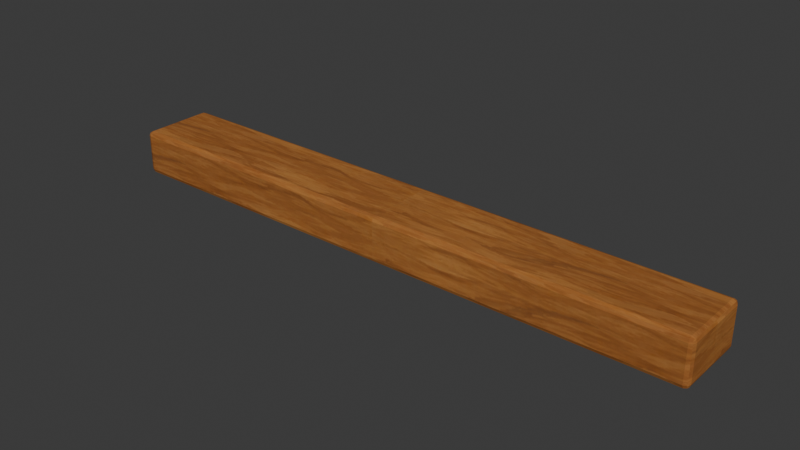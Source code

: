 # Source: WC_CAFE_Beam_Cedar_A.blend  (saved by Blender 5.2.44; exported with 4.5.12 LTS)
import bpy
from mathutils import Matrix  # noqa: F401  (used for matrix-valued properties, if any)

bpy.ops.wm.read_factory_settings(use_empty=True)
scene = bpy.context.scene
scene.name = 'Scene'

# ---- collections
col_collection = bpy.data.collections.new('Collection'); scene.collection.children.link(col_collection)

# ---- images (referenced by path relative to the original .blend; pixels are not part of the script)
import os
ASSET_DIR = os.environ.get("B2B_ASSET_DIR", "")  # directory of the original .blend (textures are referenced by path, not embedded)
HERE = os.path.dirname(os.path.abspath(__file__))  # packed textures are extracted next to this script under _unpacked/

def load_image(name, relpath, width, height, colorspace="sRGB"):
    """Load a texture the original file referenced (path relative to the .blend, or extracted next to this script)."""
    p = next((c for c in (os.path.join(HERE, relpath), os.path.join(ASSET_DIR, relpath)) if relpath and os.path.exists(c)), "")
    if p:
        img = bpy.data.images.load(p, check_existing=True)
        img.name = name
    else:  # same state as the original file: an image datablock whose file is absent (Cycles renders it pink)
        img = bpy.data.images.new(name, width, height)
        img.source = "FILE"
        img.filepath = "//" + (relpath or name)
    img.colorspace_settings.name = colorspace
    return img
img_cedar_painted_png = load_image('cedar_painted.png', '_unpacked/cedar_painted.5f9b32be.png', 512, 512, 'sRGB')

# ---- materials (node trees are filled in below, after node groups)
mat_wc_mat_cedar_mid = bpy.data.materials.new('WC_MAT_Cedar_Mid')

# ---- material node trees
mat_wc_mat_cedar_mid.use_nodes = True; mat_wc_mat_cedar_mid.node_tree.nodes.clear()
_N = mat_wc_mat_cedar_mid.node_tree.nodes; _L = mat_wc_mat_cedar_mid.node_tree.links
n0 = _N.new('ShaderNodeBsdfPrincipled'); n0.name = 'Principled BSDF'; n0.location = (-200, 100)
n0.inputs[2].default_value = 0.94
n0.inputs[10].default_value = 0.005
n0.inputs[13].default_value = 0.13
n1 = _N.new('ShaderNodeOutputMaterial'); n1.name = 'Material Output'; n1.location = (200, 100)
n2 = _N.new('ShaderNodeTexImage'); n2.name = 'Image Texture'; n2.location = (0, 0)
n2.image = img_cedar_painted_png
n3 = _N.new('ShaderNodeMixRGB'); n3.name = 'Mix (Legacy)'; n3.location = (0, 0)
n3.blend_type = 'MULTIPLY'
n3.inputs[0].default_value = 1.0
n3.inputs[2].default_value = (0.82, 0.77, 0.7, 1.0)
_L.new(n0.outputs[0], n1.inputs[0])
_L.new(n2.outputs[0], n3.inputs[1])
_L.new(n3.outputs[0], n0.inputs[0])
n1.is_active_output = True

# ---- world
world_world = bpy.data.worlds.new('World'); scene.world = world_world
world_world.use_nodes = True; world_world.node_tree.nodes.clear()
_N = world_world.node_tree.nodes; _L = world_world.node_tree.links
n0 = _N.new('ShaderNodeOutputWorld'); n0.name = 'World Output'; n0.location = (200, 100)
n1 = _N.new('ShaderNodeBackground'); n1.name = 'Background'; n1.location = (-200, 100)
n1.inputs[0].default_value = (0.05088, 0.05088, 0.05088, 1.0)
_L.new(n1.outputs[0], n0.inputs[0])
n0.is_active_output = True
world_world.color = (0.05088, 0.05088, 0.05088)
world_world.sun_shadow_jitter_overblur = 0.0

# ---- meshes
me_softcedarbeam_mesh = bpy.data.meshes.new('SoftCedarBeam_Mesh')
me_softcedarbeam_mesh.from_pydata([(-0.8, -0.1, -0.06), (-0.8, -0.1, 0.06), (-0.8, 0.1, -0.06), (-0.8, 0.1, 0.06), (0.8, -0.1, -0.06), (0.8, -0.1, 0.06), (0.8, 0.1, -0.06), (0.8, 0.1, 0.06)], [], [(0, 1, 3, 2), (2, 3, 7, 6), (6, 7, 5, 4), (4, 5, 1, 0), (2, 6, 4, 0), (7, 3, 1, 5)])
_uv = me_softcedarbeam_mesh.uv_layers.new(name='UV0')
_uv.uv.foreach_set('vector', [-0.08, -0.048, -0.08, 0.048, 0.08, 0.048, 0.08, -0.048, -0.64, -0.048, -0.64, 0.048, 0.64, 0.048, 0.64, -0.048, 0.08, -0.048, 0.08, 0.048, -0.08, 0.048, -0.08, -0.048, 0.64, -0.048, 0.64, 0.048, -0.64, 0.048, -0.64, -0.048, -0.64, 0.08, 0.64, 0.08, 0.64, -0.08, -0.64, -0.08, 0.64, 0.08, -0.64, 0.08, -0.64, -0.08, 0.64, -0.08])
me_softcedarbeam_mesh.materials.append(mat_wc_mat_cedar_mid)
me_softcedarbeam_mesh.update()

# ---- objects
ob_wc_cafe_beam_cedar_a = bpy.data.objects.new('WC_CAFE_Beam_Cedar_A', None)
ob_softcedarbeam = bpy.data.objects.new('SoftCedarBeam', me_softcedarbeam_mesh)

# ---- transforms, parenting, visibility, modifiers, constraints
ob_wc_cafe_beam_cedar_a.location = (0.0, 0.0, 0.0)
ob_softcedarbeam.parent = ob_wc_cafe_beam_cedar_a
ob_softcedarbeam.location = (0.8, 0.0, 0.06)
_m = ob_softcedarbeam.modifiers.new('SoftAuthoredBevel', 'BEVEL')
_m.width = 0.012
_m.width_pct = 0.012
_m.segments = 2
_m.harden_normals = True
_m = ob_softcedarbeam.modifiers.new('FaceWeightedNormals', 'WEIGHTED_NORMAL')
_m.keep_sharp = True

# ---- collection membership
scene.collection.objects.link(ob_wc_cafe_beam_cedar_a)
col_collection.objects.link(ob_softcedarbeam)

# ---- scene / render settings (as saved in the file)
scene.frame_start = 1; scene.frame_end = 250; scene.frame_set(1)
scene.render.engine = 'BLENDER_EEVEE_NEXT'
scene.render.bake_bias = 0.0
scene.render.bake_samples = 0
scene.render.compositor_device = 'GPU'
scene.eevee.use_volume_custom_range = False
scene.eevee.fast_gi_thickness_near = 0.1
scene.eevee.fast_gi_thickness_far = 0.0
scene.eevee.ray_tracing_options.screen_trace_thickness = 0.1
bpy.context.view_layer.update()

# ---- added for rendering (the .blend has no active camera and no usable light): camera, sun
cam_auto = bpy.data.cameras.new('AutoCamera')
cam_auto.lens = 50.0
cam_auto.sensor_width = 36.0
cam_auto.clip_end = 1000.0
ob_auto_camera = bpy.data.objects.new('AutoCamera', cam_auto)
scene.collection.objects.link(ob_auto_camera)
ob_auto_camera.location = (2.29601, -1.79521, 1.2568)
ob_auto_camera.rotation_euler = (1.09748, -7.21219e-08, 0.694738)
scene.camera = ob_auto_camera
light_auto_sun = bpy.data.lights.new('AutoSun', 'SUN')
light_auto_sun.energy = 3.0
light_auto_sun.angle = 0.0523599
ob_auto_sun = bpy.data.objects.new('AutoSun', light_auto_sun)
scene.collection.objects.link(ob_auto_sun)
ob_auto_sun.rotation_euler = (0.872665, 0.174533, 0.523599)
bpy.context.view_layer.update()
